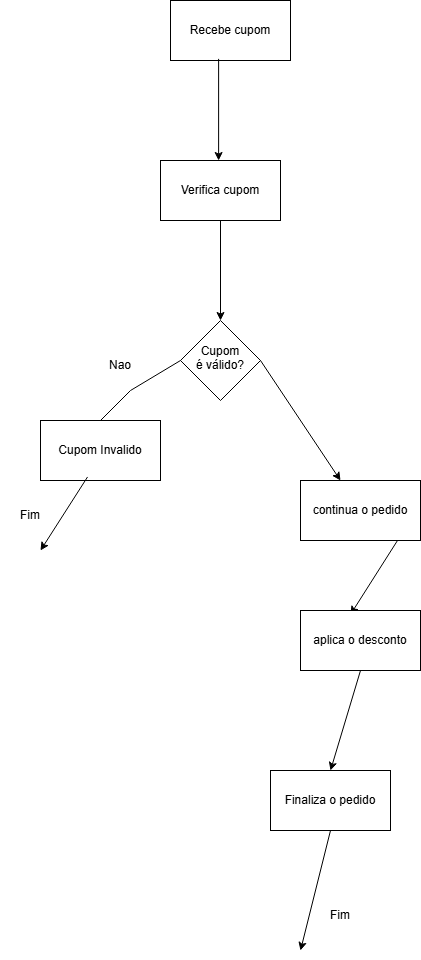

The diagram above was exported from draw.io. Its source (the exported page's mxGraphModel, read from the mxfile embedded in the PNG):
<mxGraphModel dx="917" dy="1776" grid="1" gridSize="10" guides="1" tooltips="1" connect="1" arrows="1" fold="1" page="1" pageScale="1" pageWidth="827" pageHeight="1169" math="0" shadow="0">
  <root>
    <mxCell id="0" />
    <mxCell id="1" parent="0" />
    <mxCell id="bOIJCr_Kw-S2DUW_ozaZ-1" parent="1" style="rounded=0;whiteSpace=wrap;html=1;" value="Recebe cupom" vertex="1">
      <mxGeometry height="60" width="120" x="340" y="-670" as="geometry" />
    </mxCell>
    <mxCell id="bOIJCr_Kw-S2DUW_ozaZ-2" edge="1" parent="1" source="bOIJCr_Kw-S2DUW_ozaZ-1" style="endArrow=classic;html=1;rounded=0;exitX=0.401;exitY=0.973;exitDx=0;exitDy=0;exitPerimeter=0;" value="">
      <mxGeometry height="50" relative="1" width="50" as="geometry">
        <mxPoint x="510" y="-450" as="sourcePoint" />
        <mxPoint x="388.12" y="-510" as="targetPoint" />
      </mxGeometry>
    </mxCell>
    <mxCell id="bOIJCr_Kw-S2DUW_ozaZ-3" parent="1" style="rounded=0;whiteSpace=wrap;html=1;" value="Verifica cupom" vertex="1">
      <mxGeometry height="60" width="120" x="330" y="-510" as="geometry" />
    </mxCell>
    <mxCell id="bOIJCr_Kw-S2DUW_ozaZ-4" edge="1" parent="1" source="bOIJCr_Kw-S2DUW_ozaZ-3" style="endArrow=classic;html=1;rounded=0;exitX=0.5;exitY=1;exitDx=0;exitDy=0;" value="">
      <mxGeometry height="50" relative="1" width="50" as="geometry">
        <mxPoint x="440" y="-350" as="sourcePoint" />
        <mxPoint x="390" y="-350" as="targetPoint" />
      </mxGeometry>
    </mxCell>
    <mxCell id="bOIJCr_Kw-S2DUW_ozaZ-5" parent="1" style="rhombus;whiteSpace=wrap;html=1;shapeInside=1;" value="Cupom é válido?" vertex="1">
      <mxGeometry height="80" width="80" x="350" y="-350" as="geometry" />
    </mxCell>
    <mxCell id="bOIJCr_Kw-S2DUW_ozaZ-6" edge="1" parent="1" source="bOIJCr_Kw-S2DUW_ozaZ-5" style="endArrow=classic;html=1;rounded=0;exitX=0;exitY=0.5;exitDx=0;exitDy=0;" value="">
      <mxGeometry height="50" relative="1" width="50" as="geometry">
        <Array as="points">
          <mxPoint x="300" y="-280" />
        </Array>
        <mxPoint x="210" y="-190" as="sourcePoint" />
        <mxPoint x="260" y="-240" as="targetPoint" />
      </mxGeometry>
    </mxCell>
    <mxCell id="bOIJCr_Kw-S2DUW_ozaZ-7" edge="1" parent="1" source="bOIJCr_Kw-S2DUW_ozaZ-5" style="endArrow=classic;html=1;rounded=0;exitX=1;exitY=0.5;exitDx=0;exitDy=0;" value="">
      <mxGeometry height="50" relative="1" width="50" as="geometry">
        <mxPoint x="530" y="-220" as="sourcePoint" />
        <mxPoint x="510" y="-190" as="targetPoint" />
      </mxGeometry>
    </mxCell>
    <mxCell id="bOIJCr_Kw-S2DUW_ozaZ-8" parent="1" style="text;html=1;whiteSpace=wrap;strokeColor=none;fillColor=none;align=center;verticalAlign=middle;rounded=0;" value="Nao" vertex="1">
      <mxGeometry height="30" width="60" x="260" y="-320" as="geometry" />
    </mxCell>
    <mxCell id="bOIJCr_Kw-S2DUW_ozaZ-9" parent="1" style="rounded=0;whiteSpace=wrap;html=1;" value="Cupom Invalido" vertex="1">
      <mxGeometry height="60" width="120" x="210" y="-250" as="geometry" />
    </mxCell>
    <mxCell id="bOIJCr_Kw-S2DUW_ozaZ-10" edge="1" parent="1" source="bOIJCr_Kw-S2DUW_ozaZ-9" style="endArrow=classic;html=1;rounded=0;exitX=0.392;exitY=0.941;exitDx=0;exitDy=0;exitPerimeter=0;" value="">
      <mxGeometry height="50" relative="1" width="50" as="geometry">
        <mxPoint x="160" y="-70" as="sourcePoint" />
        <mxPoint x="210" y="-120" as="targetPoint" />
      </mxGeometry>
    </mxCell>
    <mxCell id="bOIJCr_Kw-S2DUW_ozaZ-11" parent="1" style="text;html=1;whiteSpace=wrap;strokeColor=none;fillColor=none;align=center;verticalAlign=middle;rounded=0;" value="Fim" vertex="1">
      <mxGeometry height="30" width="60" x="170" y="-170" as="geometry" />
    </mxCell>
    <mxCell id="bOIJCr_Kw-S2DUW_ozaZ-12" parent="1" style="rounded=0;whiteSpace=wrap;html=1;" value="continua o pedido" vertex="1">
      <mxGeometry height="60" width="120" x="470" y="-190" as="geometry" />
    </mxCell>
    <mxCell id="bOIJCr_Kw-S2DUW_ozaZ-13" edge="1" parent="1" style="endArrow=classic;html=1;rounded=0;exitX=0.392;exitY=0.941;exitDx=0;exitDy=0;exitPerimeter=0;" value="">
      <mxGeometry height="50" relative="1" width="50" as="geometry">
        <mxPoint x="567" y="-130" as="sourcePoint" />
        <mxPoint x="520" y="-56" as="targetPoint" />
      </mxGeometry>
    </mxCell>
    <mxCell id="bOIJCr_Kw-S2DUW_ozaZ-14" parent="1" style="rounded=0;whiteSpace=wrap;html=1;" value="aplica o desconto" vertex="1">
      <mxGeometry height="60" width="120" x="470" y="-60" as="geometry" />
    </mxCell>
    <mxCell id="bOIJCr_Kw-S2DUW_ozaZ-15" edge="1" parent="1" source="bOIJCr_Kw-S2DUW_ozaZ-14" style="endArrow=classic;html=1;rounded=0;exitX=0.5;exitY=1;exitDx=0;exitDy=0;" value="">
      <mxGeometry height="50" relative="1" width="50" as="geometry">
        <mxPoint x="390" y="20" as="sourcePoint" />
        <mxPoint x="500" y="100" as="targetPoint" />
      </mxGeometry>
    </mxCell>
    <mxCell id="bOIJCr_Kw-S2DUW_ozaZ-16" parent="1" style="rounded=0;whiteSpace=wrap;html=1;" value="Finaliza o pedido" vertex="1">
      <mxGeometry height="60" width="120" x="440" y="100" as="geometry" />
    </mxCell>
    <mxCell id="bOIJCr_Kw-S2DUW_ozaZ-17" edge="1" parent="1" source="bOIJCr_Kw-S2DUW_ozaZ-16" style="endArrow=classic;html=1;rounded=0;exitX=0.5;exitY=1;exitDx=0;exitDy=0;" value="">
      <mxGeometry height="50" relative="1" width="50" as="geometry">
        <mxPoint x="390" y="230" as="sourcePoint" />
        <mxPoint x="470" y="280" as="targetPoint" />
      </mxGeometry>
    </mxCell>
    <mxCell id="bOIJCr_Kw-S2DUW_ozaZ-18" parent="1" style="text;html=1;whiteSpace=wrap;strokeColor=none;fillColor=none;align=center;verticalAlign=middle;rounded=0;" value="Fim" vertex="1">
      <mxGeometry height="30" width="60" x="480" y="230" as="geometry" />
    </mxCell>
  </root>
</mxGraphModel>